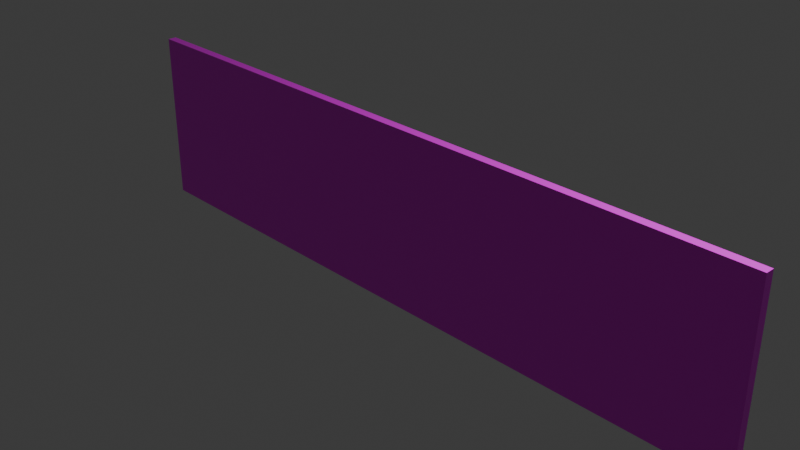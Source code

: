 # Source: sandstorm.blend  (saved by Blender 5.1.30; exported with 4.5.12 LTS)
import bpy
from mathutils import Matrix  # noqa: F401  (used for matrix-valued properties, if any)

bpy.ops.wm.read_factory_settings(use_empty=True)
scene = bpy.context.scene
scene.name = 'Scene'

# ---- collections
col_collection = bpy.data.collections.new('Collection'); scene.collection.children.link(col_collection)

# ---- images (referenced by path relative to the original .blend; pixels are not part of the script)
import os
ASSET_DIR = os.environ.get("B2B_ASSET_DIR", "")  # directory of the original .blend (textures are referenced by path, not embedded)
HERE = os.path.dirname(os.path.abspath(__file__))  # packed textures are extracted next to this script under _unpacked/

def load_image(name, relpath, width, height, colorspace="sRGB"):
    """Load a texture the original file referenced (path relative to the .blend, or extracted next to this script)."""
    p = next((c for c in (os.path.join(HERE, relpath), os.path.join(ASSET_DIR, relpath)) if relpath and os.path.exists(c)), "")
    if p:
        img = bpy.data.images.load(p, check_existing=True)
        img.name = name
    else:  # same state as the original file: an image datablock whose file is absent (Cycles renders it pink)
        img = bpy.data.images.new(name, width, height)
        img.source = "FILE"
        img.filepath = "//" + (relpath or name)
    img.colorspace_settings.name = colorspace
    return img
img_sandstorm_png = load_image('SandStorm.png', 'SandStorm.png', 1024, 1024, 'sRGB')

# ---- materials (node trees are filled in below, after node groups)
mat_material = bpy.data.materials.new('Material')
mat_material.alpha_threshold = 0.0
mat_material.use_backface_culling_lightprobe_volume = False
mat_material.roughness = 0.5
mat_material.line_color = (0.0, 0.0, 0.0, 1.0)

# ---- material node trees
mat_material.use_nodes = True; mat_material.node_tree.nodes.clear()
_N = mat_material.node_tree.nodes; _L = mat_material.node_tree.links
n0 = _N.new('ShaderNodeOutputMaterial'); n0.name = 'Material Output'; n0.location = (200, 100)
n1 = _N.new('ShaderNodeBsdfPrincipled'); n1.name = 'Principled BSDF'; n1.location = (-200, 100)
n2 = _N.new('ShaderNodeTexImage'); n2.name = '画像テクスチャ'; n2.location = (-490, 80)
n2.image = img_sandstorm_png
_L.new(n1.outputs[0], n0.inputs[0])
_L.new(n2.outputs[0], n1.inputs[0])
n0.is_active_output = True

# ---- world
world_world = bpy.data.worlds.new('World'); scene.world = world_world
world_world.use_nodes = True; world_world.node_tree.nodes.clear()
_N = world_world.node_tree.nodes; _L = world_world.node_tree.links
n0 = _N.new('ShaderNodeOutputWorld'); n0.name = 'World Output'; n0.location = (200, 100)
n1 = _N.new('ShaderNodeBackground'); n1.name = 'Background'; n1.location = (-200, 100)
n1.inputs[0].default_value = (0.05088, 0.05088, 0.05088, 1.0)
_L.new(n1.outputs[0], n0.inputs[0])
n0.is_active_output = True
world_world.color = (0.05088, 0.05088, 0.05088)
world_world.sun_shadow_jitter_overblur = 0.0

# ---- cameras
cam_camera = bpy.data.cameras.new('Camera')
cam_camera.clip_end = 100.0
cam_camera.ortho_scale = 7.314

# ---- lights
light_light = bpy.data.lights.new('Light', 'POINT')
light_light.energy = 1000.0
light_light.shadow_soft_size = 0.1

# ---- meshes
me_cube = bpy.data.meshes.new('Cube')
me_cube.from_pydata([(1.0, 1.0, 1.0), (1.0, 1.0, -1.0), (1.0, -1.0, 1.0), (1.0, -1.0, -1.0), (-1.0, 1.0, 1.0), (-1.0, 1.0, -1.0), (-1.0, -1.0, 1.0), (-1.0, -1.0, -1.0)], [], [(0, 4, 6, 2), (3, 2, 6, 7), (7, 6, 4, 5), (5, 1, 3, 7), (1, 0, 2, 3), (5, 4, 0, 1)])
_uv = me_cube.uv_layers.new(name='UVMap')
_uv.uv.foreach_set('vector', [0.625, 0.5, 0.875, 0.5, 0.875, 0.75, 0.0006159, 0.00897, 0.003574, 1.014, 0.0006159, 0.00897, 0.9964, -0.005869, 0.9994, 0.9991, 0.375, 0.0, 0.625, 0.0, 0.625, 0.25, 0.375, 0.25, 0.125, 0.5, 0.375, 0.5, 0.003574, 1.014, 0.125, 0.75, 0.375, 0.5, 0.625, 0.5, 0.0006159, 0.00897, 0.003574, 1.014, 0.375, 0.25, 0.625, 0.25, 0.625, 0.5, 0.375, 0.5])
me_cube.materials.append(mat_material)
me_cube.use_mirror_vertex_groups = False
me_cube.update()

# ---- objects
ob_cube = bpy.data.objects.new('Cube', me_cube)
ob_light = bpy.data.objects.new('Light', light_light)
ob_camera = bpy.data.objects.new('Camera', cam_camera)

# ---- transforms, parenting, visibility, modifiers, constraints
ob_cube.location = (0.0, 0.0, 0.0)
ob_cube.scale = (4.0, 0.05, 1.0)
ob_cube.lock_rotations_4d = False
ob_cube.empty_display_type = 'ARROWS'
ob_cube.lineart.crease_threshold = 0.0
ob_light.location = (4.076, 1.005, 5.904)
ob_light.rotation_euler = (0.6503, 0.05522, 1.866)
ob_light.lock_rotations_4d = False
ob_light.empty_display_type = 'ARROWS'
ob_light.color = (0.0, 0.0, 0.0, 0.0)
ob_light.lineart.crease_threshold = 0.0
ob_camera.location = (7.359, -6.926, 4.958)
ob_camera.rotation_euler = (1.109, 0.0, 0.8149)
ob_camera.lock_rotations_4d = False
ob_camera.empty_display_type = 'ARROWS'
ob_camera.color = (0.0, 0.0, 0.0, 0.0)
ob_camera.display_type = 'WIRE'
ob_camera.lineart.crease_threshold = 0.0

# ---- collection membership
col_collection.objects.link(ob_cube)
col_collection.objects.link(ob_light)
col_collection.objects.link(ob_camera)

# ---- scene / render settings (as saved in the file)
scene.camera = ob_camera
scene.frame_start = 1; scene.frame_end = 250; scene.frame_set(1)
scene.render.engine = 'BLENDER_EEVEE_NEXT'
scene.render.bake_bias = 0.0
scene.render.bake_samples = 0
scene.cycles.sampling_pattern = 'TABULATED_SOBOL'
scene.eevee.use_volume_custom_range = False
bpy.context.view_layer.update()
